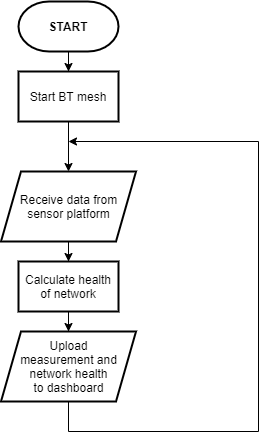

The diagram above was exported from draw.io. Its source (the exported page's mxGraphModel, read from the mxfile embedded in the PNG):
<mxGraphModel dx="1422" dy="822" grid="1" gridSize="10" guides="1" tooltips="1" connect="1" arrows="1" fold="1" page="1" pageScale="1" pageWidth="827" pageHeight="1169" math="0" shadow="0">
  <root>
    <mxCell id="0" />
    <mxCell id="1" parent="0" />
    <mxCell id="DTAuiSmRLP0Ijvzi_B2N-9" style="edgeStyle=orthogonalEdgeStyle;rounded=0;orthogonalLoop=1;jettySize=auto;html=1;entryX=0.5;entryY=0;entryDx=0;entryDy=0;" edge="1" parent="1" source="DTAuiSmRLP0Ijvzi_B2N-2" target="DTAuiSmRLP0Ijvzi_B2N-4">
      <mxGeometry relative="1" as="geometry" />
    </mxCell>
    <mxCell id="DTAuiSmRLP0Ijvzi_B2N-2" value="&lt;b&gt;START&lt;/b&gt;" style="strokeWidth=2;html=1;shape=mxgraph.flowchart.terminator;whiteSpace=wrap;" vertex="1" parent="1">
      <mxGeometry x="270" y="130" width="100" height="50" as="geometry" />
    </mxCell>
    <mxCell id="DTAuiSmRLP0Ijvzi_B2N-10" style="edgeStyle=orthogonalEdgeStyle;rounded=0;orthogonalLoop=1;jettySize=auto;html=1;entryX=0.5;entryY=0;entryDx=0;entryDy=0;" edge="1" parent="1" source="DTAuiSmRLP0Ijvzi_B2N-4" target="DTAuiSmRLP0Ijvzi_B2N-6">
      <mxGeometry relative="1" as="geometry" />
    </mxCell>
    <mxCell id="DTAuiSmRLP0Ijvzi_B2N-4" value="Start BT mesh" style="rounded=0;whiteSpace=wrap;html=1;strokeWidth=2;" vertex="1" parent="1">
      <mxGeometry x="270" y="200" width="100" height="50" as="geometry" />
    </mxCell>
    <mxCell id="DTAuiSmRLP0Ijvzi_B2N-11" style="edgeStyle=orthogonalEdgeStyle;rounded=0;orthogonalLoop=1;jettySize=auto;html=1;entryX=0.5;entryY=0;entryDx=0;entryDy=0;" edge="1" parent="1" source="DTAuiSmRLP0Ijvzi_B2N-6" target="DTAuiSmRLP0Ijvzi_B2N-7">
      <mxGeometry relative="1" as="geometry" />
    </mxCell>
    <mxCell id="DTAuiSmRLP0Ijvzi_B2N-6" value="Receive data from&lt;br&gt;sensor platform" style="shape=parallelogram;perimeter=parallelogramPerimeter;whiteSpace=wrap;html=1;fixedSize=1;strokeWidth=2;" vertex="1" parent="1">
      <mxGeometry x="252.5" y="300" width="135" height="70" as="geometry" />
    </mxCell>
    <mxCell id="DTAuiSmRLP0Ijvzi_B2N-12" style="edgeStyle=orthogonalEdgeStyle;rounded=0;orthogonalLoop=1;jettySize=auto;html=1;entryX=0.5;entryY=0;entryDx=0;entryDy=0;" edge="1" parent="1" source="DTAuiSmRLP0Ijvzi_B2N-7" target="DTAuiSmRLP0Ijvzi_B2N-8">
      <mxGeometry relative="1" as="geometry" />
    </mxCell>
    <mxCell id="DTAuiSmRLP0Ijvzi_B2N-7" value="Calculate health&lt;br&gt;of network" style="rounded=0;whiteSpace=wrap;html=1;strokeWidth=2;" vertex="1" parent="1">
      <mxGeometry x="270" y="390" width="100" height="50" as="geometry" />
    </mxCell>
    <mxCell id="DTAuiSmRLP0Ijvzi_B2N-8" value="Upload&lt;br&gt;measurement and&lt;br&gt;network health&lt;br&gt;to dashboard" style="shape=parallelogram;perimeter=parallelogramPerimeter;whiteSpace=wrap;html=1;fixedSize=1;strokeWidth=2;" vertex="1" parent="1">
      <mxGeometry x="252.5" y="460" width="135" height="70" as="geometry" />
    </mxCell>
    <mxCell id="DTAuiSmRLP0Ijvzi_B2N-13" value="" style="endArrow=classic;html=1;exitX=0.5;exitY=1;exitDx=0;exitDy=0;rounded=0;" edge="1" parent="1" source="DTAuiSmRLP0Ijvzi_B2N-8">
      <mxGeometry width="50" height="50" relative="1" as="geometry">
        <mxPoint x="490" y="430" as="sourcePoint" />
        <mxPoint x="320" y="270" as="targetPoint" />
        <Array as="points">
          <mxPoint x="320" y="560" />
          <mxPoint x="510" y="560" />
          <mxPoint x="510" y="270" />
        </Array>
      </mxGeometry>
    </mxCell>
  </root>
</mxGraphModel>